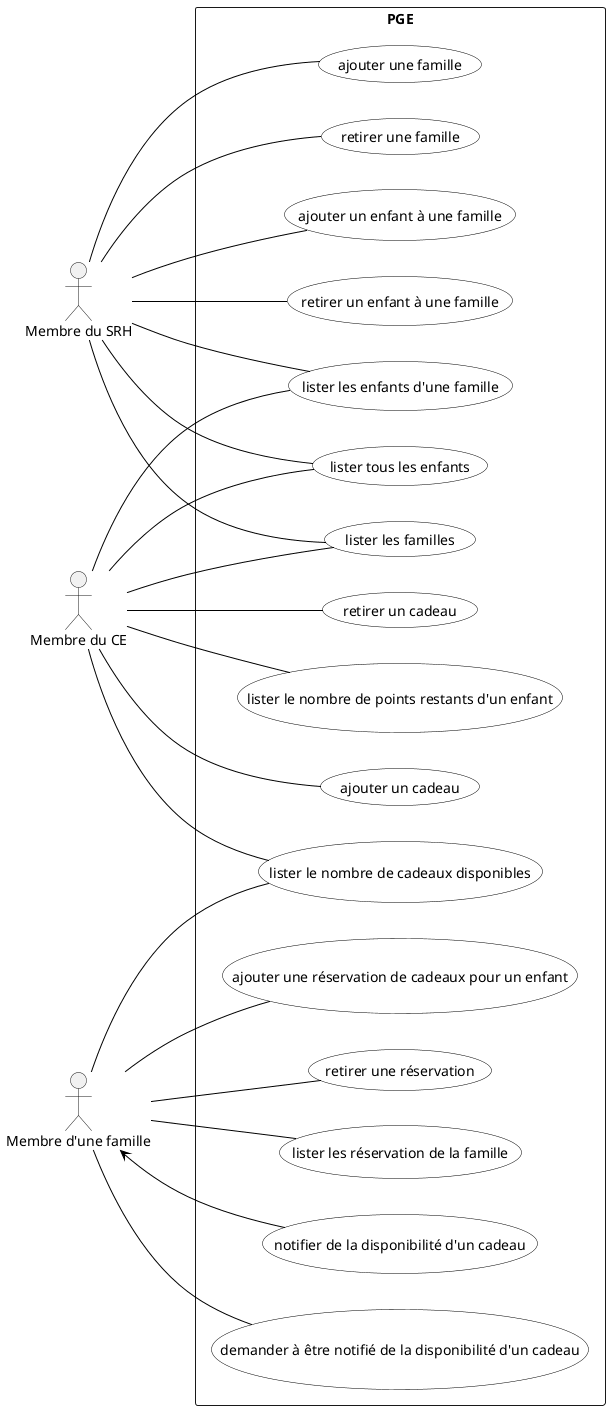

The diagram above was rendered by PlantUML. Its source (embedded in the PNG):
@startuml
skinparam usecase {
BackgroundColor White
BorderColor Black
ArrowColor Black
ActorBackgroundColor<< Human >> Gold
}

left to right direction

actor RH as "Membre du SRH"
actor CE as "Membre du CE"
actor Famille as "Membre d'une famille"

rectangle "PGE" {
:RH: -- (ajouter une famille)
:RH: -- (retirer une famille)
:RH: -- (lister les familles)
:RH: -- (ajouter un enfant à une famille)
:RH: -- (retirer un enfant à une famille)
:RH: -- (lister les enfants d'une famille)
:RH: -- (lister tous les enfants)

:CE: -- (lister tous les enfants)
:CE: -- (lister les familles)
:CE: -- (lister les enfants d'une famille)

:CE: -- (ajouter un cadeau)
:CE: -- (retirer un cadeau)
:CE: -- (lister le nombre de points restants d'un enfant)
:CE: -- (lister le nombre de cadeaux disponibles)
:Famille: --(ajouter une réservation de cadeaux pour un enfant)
:Famille: --(retirer une réservation)
:Famille: --(lister le nombre de cadeaux disponibles)
:Famille: --(lister les réservation de la famille)

:Famille: <--(notifier de la disponibilité d'un cadeau)
:Famille: --(demander à être notifié de la disponibilité d'un cadeau)


}
@enduml